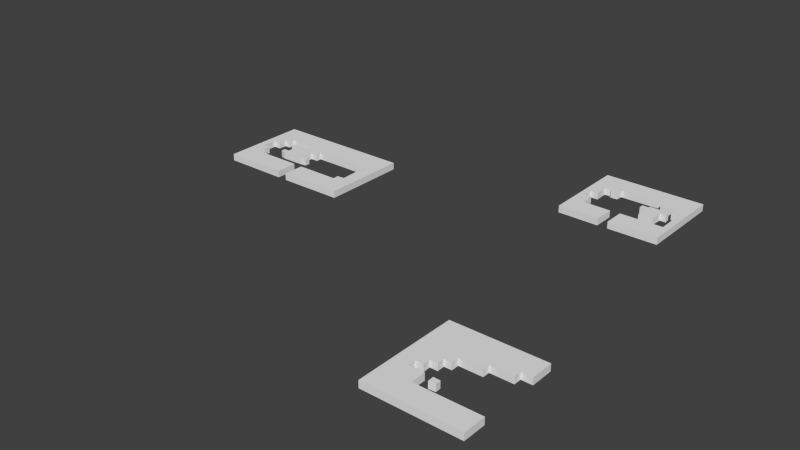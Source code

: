 # Source: Houses3_exp.blend  (saved by Blender 2.74.0; exported with 4.5.12 LTS)
import bpy
from mathutils import Matrix  # noqa: F401  (used for matrix-valued properties, if any)

bpy.ops.wm.read_factory_settings(use_empty=True)
scene = bpy.context.scene
scene.name = 'Scene'

# ---- collections
col_collection_1 = bpy.data.collections.new('Collection 1'); scene.collection.children.link(col_collection_1)

# ---- world
world_world = bpy.data.worlds.new('World'); scene.world = world_world
world_world.color = (0.05088, 0.05088, 0.05088)
world_world.use_sun_shadow = False
world_world.sun_shadow_jitter_overblur = 0.0
world_world.cycles.sampling_method = 'MANUAL'
world_world.cycles.sample_map_resolution = 256

# ---- meshes
me_cube_004 = bpy.data.meshes.new('Cube.004')
me_cube_004.from_pydata([(-0.06348, -3.947, -1.0), (-0.06348, -3.947, 0.3), (-0.0768, 0.1666, -1.0), (-0.0768, 0.1666, 0.3), (8.078, 0.1845, -1.0), (8.078, 0.1845, 0.3), (8.042, 1.349, -1.0), (8.042, 1.349, 0.3), (9.44, 1.421, -1.0), (9.44, 1.421, 0.3), (9.35, 5.543, -1.0), (9.35, 5.543, 0.3), (10.78, 5.543, -1.0), (10.78, 5.543, 0.3), (10.8, 6.995, -1.0), (10.8, 6.995, 0.3), (-1.618, 6.995, -1.0), (-1.618, 6.995, 0.3), (-1.6, 5.991, -1.0), (-1.6, 5.991, 0.3), (-3.016, 5.955, -1.0), (-3.016, 5.955, 0.3), (-3.052, 4.038, -1.0), (-3.052, 4.038, 0.3), (-1.779, 4.038, -1.0), (-1.779, 4.038, 0.3), (-1.797, 3.07, -1.0), (-1.797, 3.07, 0.3), (-2.944, 2.909, -1.0), (-2.944, 2.909, 0.3), (-7.138, 2.855, -1.0), (-7.138, 2.855, 0.3), (-8.178, 3.124, -1.0), (-8.178, 3.124, 0.3), (-8.213, 4.002, -1.0), (-8.213, 4.002, 0.3), (-7.156, 3.984, -1.0), (-7.156, 3.984, 0.3), (-7.138, 5.92, -1.0), (-7.138, 5.92, 0.3), (-8.178, 5.884, -1.0), (-8.178, 5.884, 0.3), (-8.231, 6.708, -1.0), (-8.231, 6.708, 0.3), (-7.12, 7.049, -1.0), (-7.12, 7.049, 0.3), (-4.396, 7.067, -1.0), (-4.396, 7.067, 0.3), (-4.414, 8.429, -1.0), (-4.414, 8.429, 0.3), (-10.15, 8.429, -1.0), (-10.15, 8.429, 0.3), (-10.2, 7.246, -1.0), (-10.2, 7.246, 0.3), (-11.3, 7.192, -1.0), (-11.3, 7.192, 0.3), (-11.33, 5.704, -1.0), (-11.33, 5.704, 0.3), (-12.69, 5.704, -1.0), (-12.69, 5.704, 0.3), (-12.71, 2.891, -1.0), (-12.71, 2.891, 0.3), (-11.28, 2.891, -1.0), (-11.28, 2.891, 0.3), (-11.35, 1.206, -1.0), (-11.35, 1.206, 0.3), (-10.2, 1.224, -1.0), (-10.2, 1.224, 0.3), (-10.15, 0.2024, -1.0), (-10.15, 0.2024, 0.3), (-1.941, 0.2203, -1.0), (-1.941, 0.2203, 0.3), (-1.887, -3.938, -1.0), (-1.887, -3.938, 0.3), (-13.98, -3.902, -1.0), (-13.98, -3.902, 0.3), (-13.93, 12.39, -1.0), (-13.93, 12.39, 0.3), (12.06, 12.37, -1.0), (12.06, 12.37, 0.3), (11.93, -3.812, -1.0), (11.93, -3.812, 0.3), (53.32, 20.72, -1.0), (53.32, 20.72, 0.3), (47.98, 20.76, -1.0), (47.98, 20.76, 0.3), (47.98, 23.44, -1.0), (47.98, 23.44, 0.3), (46.63, 23.44, -1.0), (46.63, 23.44, 0.3), (46.63, 25.46, -1.0), (46.63, 25.46, 0.3), (48.13, 25.46, -1.0), (48.13, 25.46, 0.3), (48.06, 28.02, -1.0), (48.06, 28.02, 0.3), (49.33, 28.02, -1.0), (49.33, 28.02, 0.3), (49.42, 27.69, -1.0), (49.42, 27.69, 0.3), (50.76, 27.71, -1.0), (50.76, 27.71, 0.3), (50.87, 29.0, -1.0), (50.87, 29.0, 0.3), (59.01, 29.07, -1.0), (59.01, 29.07, 0.3), (59.01, 27.93, -1.0), (59.01, 27.93, 0.3), (61.93, 27.76, -1.0), (61.93, 27.76, 0.3), (61.82, 26.51, -1.0), (61.82, 26.51, 0.3), (63.22, 26.42, -1.0), (63.22, 26.42, 0.3), (63.22, 20.93, -1.0), (63.22, 20.93, 0.3), (55.17, 20.82, -1.0), (55.17, 20.82, 0.3), (55.13, 16.81, -1.0), (55.13, 16.81, 0.3), (64.38, 16.87, -1.0), (64.38, 16.87, 0.3), (64.47, 33.13, -1.0), (64.47, 33.13, 0.3), (45.54, 33.18, -1.0), (45.54, 33.18, 0.3), (45.56, 16.78, -1.0), (45.56, 16.78, 0.3), (53.3, 16.74, -1.0), (53.3, 16.74, 0.3), (57.71, 22.57, -1.0), (57.71, 22.57, 0.3), (60.38, 22.61, -1.0), (60.38, 22.61, 0.3), (60.51, 25.1, -1.0), (60.51, 25.1, 0.3), (61.64, 25.08, -1.0), (61.64, 25.08, 0.3), (61.57, 26.05, -1.0), (61.57, 26.05, 0.3), (60.49, 25.99, -1.0), (60.49, 25.99, 0.3), (60.45, 26.34, -1.0), (60.45, 26.34, 0.3), (57.78, 26.44, -1.0), (57.78, 26.44, 0.3), (57.78, 26.03, -1.0), (57.78, 26.03, 0.3), (56.59, 26.07, -1.0), (56.59, 26.07, 0.3), (56.55, 25.17, -1.0), (56.55, 25.17, 0.3), (57.7, 25.15, -1.0), (57.7, 25.15, 0.3), (61.89, -38.24, -1.0), (61.89, -38.24, 0.3), (60.64, -38.36, -1.0), (60.64, -38.36, 0.3), (60.59, -37.23, -1.0), (60.59, -37.23, 0.3), (61.85, -37.25, -1.0), (61.85, -37.25, 0.3), (70.87, -39.84, -1.0), (70.87, -39.84, 0.3), (59.16, -39.93, -1.0), (59.16, -39.93, 0.3), (59.14, -37.15, -1.0), (59.14, -37.15, 0.3), (56.38, -37.1, -1.0), (56.38, -37.1, 0.3), (56.35, -35.68, -1.0), (56.35, -35.68, 0.3), (57.79, -35.68, -1.0), (57.79, -35.68, 0.3), (57.74, -34.34, -1.0), (57.74, -34.34, 0.3), (59.12, -34.32, -1.0), (59.12, -34.32, 0.3), (59.09, -32.96, -1.0), (59.09, -32.96, 0.3), (60.46, -32.96, -1.0), (60.46, -32.96, 0.3), (60.47, -31.57, -1.0), (60.47, -31.57, 0.3), (64.63, -31.55, -1.0), (64.63, -31.55, 0.3), (64.63, -30.25, -1.0), (64.63, -30.25, 0.3), (68.78, -30.24, -1.0), (68.78, -30.24, 0.3), (68.78, -28.84, -1.0), (68.78, -28.84, 0.3), (70.78, -28.86, -1.0), (70.78, -28.86, 0.3), (70.8, -24.66, -1.0), (70.8, -24.66, 0.3), (53.61, -24.7, -1.0), (53.61, -24.7, 0.3), (53.53, -44.05, -1.0), (53.53, -44.05, 0.3), (70.83, -44.05, -1.0), (70.83, -44.05, 0.3)], [], [(0, 1, 3, 2), (2, 3, 5, 4), (4, 5, 7, 6), (6, 7, 9, 8), (8, 9, 11, 10), (10, 11, 13, 12), (12, 13, 15, 14), (14, 15, 17, 16), (16, 17, 19, 18), (18, 19, 21, 20), (20, 21, 23, 22), (22, 23, 25, 24), (24, 25, 27, 26), (26, 27, 29, 28), (28, 29, 31, 30), (30, 31, 33, 32), (32, 33, 35, 34), (34, 35, 37, 36), (36, 37, 39, 38), (38, 39, 41, 40), (40, 41, 43, 42), (42, 43, 45, 44), (44, 45, 47, 46), (46, 47, 49, 48), (48, 49, 51, 50), (50, 51, 53, 52), (52, 53, 55, 54), (54, 55, 57, 56), (56, 57, 59, 58), (58, 59, 61, 60), (60, 61, 63, 62), (62, 63, 65, 64), (64, 65, 67, 66), (66, 67, 69, 68), (68, 69, 71, 70), (70, 71, 73, 72), (72, 73, 75, 74), (74, 75, 77, 76), (76, 77, 79, 78), (78, 79, 81, 80), (80, 81, 1, 0), (1, 81, 79, 77, 75, 73, 71, 69, 67, 65, 63, 61, 59, 57, 55, 53, 51, 49, 47, 45, 43, 41, 39, 37, 35, 33, 31, 29, 27, 25, 23, 21, 19, 17, 15, 13, 11, 9, 7, 5, 3), (2, 4, 6, 8, 10, 12, 14, 16, 18, 20, 22, 24, 26, 28, 30, 32, 34, 36, 38, 40, 42, 44, 46, 48, 50, 52, 54, 56, 58, 60, 62, 64, 66, 68, 70, 72, 74, 76, 78, 80, 0), (82, 83, 85, 84), (84, 85, 87, 86), (86, 87, 89, 88), (88, 89, 91, 90), (90, 91, 93, 92), (92, 93, 95, 94), (94, 95, 97, 96), (96, 97, 99, 98), (98, 99, 101, 100), (100, 101, 103, 102), (102, 103, 105, 104), (104, 105, 107, 106), (106, 107, 109, 108), (108, 109, 111, 110), (110, 111, 113, 112), (112, 113, 115, 114), (114, 115, 117, 116), (116, 117, 119, 118), (118, 119, 121, 120), (120, 121, 123, 122), (122, 123, 125, 124), (124, 125, 127, 126), (126, 127, 129, 128), (128, 129, 83, 82), (83, 129, 127, 125, 123, 121, 119, 117, 115, 113, 111, 109, 107, 105, 103, 101, 99, 97, 95, 93, 91, 89, 87, 85), (84, 86, 88, 90, 92, 94, 96, 98, 100, 102, 104, 106, 108, 110, 112, 114, 116, 118, 120, 122, 124, 126, 128, 82), (130, 131, 133, 132), (132, 133, 135, 134), (134, 135, 137, 136), (136, 137, 139, 138), (138, 139, 141, 140), (140, 141, 143, 142), (142, 143, 145, 144), (144, 145, 147, 146), (146, 147, 149, 148), (148, 149, 151, 150), (150, 151, 153, 152), (152, 153, 131, 130), (131, 153, 151, 149, 147, 145, 143, 141, 139, 137, 135, 133), (132, 134, 136, 138, 140, 142, 144, 146, 148, 150, 152, 130), (154, 155, 157, 156), (156, 157, 159, 158), (158, 159, 161, 160), (160, 161, 155, 154), (155, 161, 159, 157), (156, 158, 160, 154), (162, 163, 165, 164), (164, 165, 167, 166), (166, 167, 169, 168), (168, 169, 171, 170), (170, 171, 173, 172), (172, 173, 175, 174), (174, 175, 177, 176), (176, 177, 179, 178), (178, 179, 181, 180), (180, 181, 183, 182), (182, 183, 185, 184), (184, 185, 187, 186), (186, 187, 189, 188), (188, 189, 191, 190), (190, 191, 193, 192), (192, 193, 195, 194), (194, 195, 197, 196), (196, 197, 199, 198), (198, 199, 201, 200), (200, 201, 163, 162), (163, 201, 199, 197, 195, 193, 191, 189, 187, 185, 183, 181, 179, 177, 175, 173, 171, 169, 167, 165), (164, 166, 168, 170, 172, 174, 176, 178, 180, 182, 184, 186, 188, 190, 192, 194, 196, 198, 200, 162)])
me_cube_004.use_remesh_preserve_volume = False
me_cube_004.use_remesh_preserve_attributes = False
me_cube_004.use_mirror_vertex_groups = False
me_cube_004.update()

# ---- objects
ob_template_vertices_005 = bpy.data.objects.new('Template vertices.005', me_cube_004)

# ---- transforms, parenting, visibility, modifiers, constraints
ob_template_vertices_005.location = (-4.321, 2.806, 0.1475)
ob_template_vertices_005.scale = (0.1852, 0.1852, 0.1852)
ob_template_vertices_005.lineart.crease_threshold = 0.0

# ---- collection membership
col_collection_1.objects.link(ob_template_vertices_005)

# ---- scene / render settings (as saved in the file)
scene.frame_start = 1; scene.frame_end = 250; scene.frame_set(1)
scene.render.engine = 'BLENDER_EEVEE_NEXT'
scene.render.resolution_percentage = 50
scene.render.dither_intensity = 0.0
scene.cycles.use_denoising = False
scene.cycles.samples = 10
scene.cycles.sampling_pattern = 'TABULATED_SOBOL'
scene.cycles.light_sampling_threshold = 0.0
scene.cycles.use_adaptive_sampling = False
scene.cycles.use_light_tree = False
scene.cycles.blur_glossy = 0.0
scene.cycles.pixel_filter_type = 'GAUSSIAN'
scene.cycles.sample_clamp_indirect = 0.0
scene.view_settings.view_transform = 'Standard'
bpy.context.view_layer.update()

# ---- added for rendering (the .blend has no active camera and no usable light): camera, sun
cam_auto = bpy.data.cameras.new('AutoCamera')
cam_auto.lens = 50.0
cam_auto.sensor_width = 36.0
cam_auto.clip_end = 1000.0
ob_auto_camera = bpy.data.objects.new('AutoCamera', cam_auto)
scene.collection.objects.link(ob_auto_camera)
ob_auto_camera.location = (20.6018, -21.788, 15.8076)
ob_auto_camera.rotation_euler = (1.09748, -7.21219e-08, 0.694738)
scene.camera = ob_auto_camera
light_auto_sun = bpy.data.lights.new('AutoSun', 'SUN')
light_auto_sun.energy = 3.0
light_auto_sun.angle = 0.0523599
ob_auto_sun = bpy.data.objects.new('AutoSun', light_auto_sun)
scene.collection.objects.link(ob_auto_sun)
ob_auto_sun.rotation_euler = (0.872665, 0.174533, 0.523599)
bpy.context.view_layer.update()
